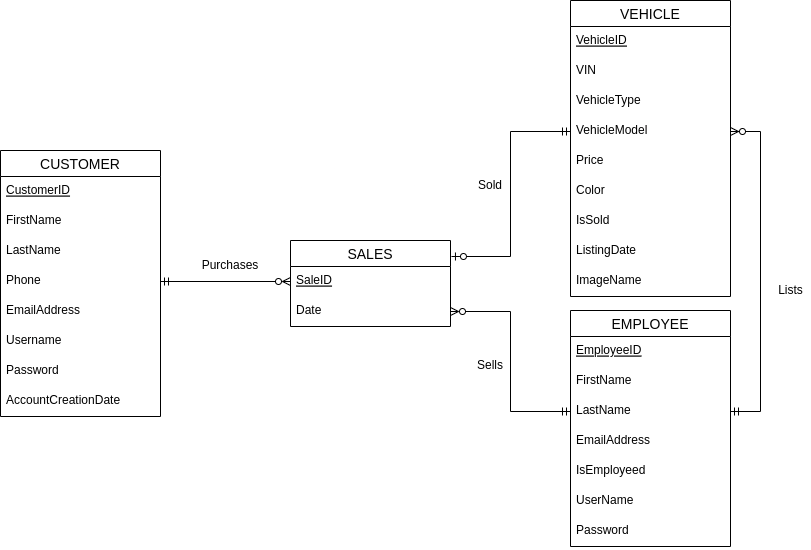

The diagram above was exported from draw.io. Its source (the exported page's mxGraphModel, read from the mxfile embedded in the PNG):
<mxGraphModel dx="1398" dy="754" grid="1" gridSize="10" guides="1" tooltips="1" connect="1" arrows="1" fold="1" page="1" pageScale="1" pageWidth="850" pageHeight="1100" math="0" shadow="0">
  <root>
    <mxCell id="0" />
    <mxCell id="1" parent="0" />
    <mxCell id="2JTjzxcpIH7JK2BEc0kz-1" value="CUSTOMER" style="swimlane;fontStyle=0;childLayout=stackLayout;horizontal=1;startSize=26;horizontalStack=0;resizeParent=1;resizeParentMax=0;resizeLast=0;collapsible=1;marginBottom=0;align=center;fontSize=14;" parent="1" vertex="1">
      <mxGeometry x="20" y="300" width="160" height="266" as="geometry" />
    </mxCell>
    <mxCell id="2JTjzxcpIH7JK2BEc0kz-2" value="CustomerID" style="text;strokeColor=none;fillColor=none;spacingLeft=4;spacingRight=4;overflow=hidden;rotatable=0;points=[[0,0.5],[1,0.5]];portConstraint=eastwest;fontSize=12;fontStyle=4" parent="2JTjzxcpIH7JK2BEc0kz-1" vertex="1">
      <mxGeometry y="26" width="160" height="30" as="geometry" />
    </mxCell>
    <mxCell id="2JTjzxcpIH7JK2BEc0kz-3" value="FirstName" style="text;strokeColor=none;fillColor=none;spacingLeft=4;spacingRight=4;overflow=hidden;rotatable=0;points=[[0,0.5],[1,0.5]];portConstraint=eastwest;fontSize=12;" parent="2JTjzxcpIH7JK2BEc0kz-1" vertex="1">
      <mxGeometry y="56" width="160" height="30" as="geometry" />
    </mxCell>
    <mxCell id="2JTjzxcpIH7JK2BEc0kz-4" value="LastName" style="text;strokeColor=none;fillColor=none;spacingLeft=4;spacingRight=4;overflow=hidden;rotatable=0;points=[[0,0.5],[1,0.5]];portConstraint=eastwest;fontSize=12;" parent="2JTjzxcpIH7JK2BEc0kz-1" vertex="1">
      <mxGeometry y="86" width="160" height="30" as="geometry" />
    </mxCell>
    <mxCell id="2JTjzxcpIH7JK2BEc0kz-9" value="Phone" style="text;strokeColor=none;fillColor=none;spacingLeft=4;spacingRight=4;overflow=hidden;rotatable=0;points=[[0,0.5],[1,0.5]];portConstraint=eastwest;fontSize=12;" parent="2JTjzxcpIH7JK2BEc0kz-1" vertex="1">
      <mxGeometry y="116" width="160" height="30" as="geometry" />
    </mxCell>
    <mxCell id="2JTjzxcpIH7JK2BEc0kz-10" value="EmailAddress" style="text;strokeColor=none;fillColor=none;spacingLeft=4;spacingRight=4;overflow=hidden;rotatable=0;points=[[0,0.5],[1,0.5]];portConstraint=eastwest;fontSize=12;" parent="2JTjzxcpIH7JK2BEc0kz-1" vertex="1">
      <mxGeometry y="146" width="160" height="30" as="geometry" />
    </mxCell>
    <mxCell id="2JTjzxcpIH7JK2BEc0kz-11" value="Username" style="text;strokeColor=none;fillColor=none;spacingLeft=4;spacingRight=4;overflow=hidden;rotatable=0;points=[[0,0.5],[1,0.5]];portConstraint=eastwest;fontSize=12;" parent="2JTjzxcpIH7JK2BEc0kz-1" vertex="1">
      <mxGeometry y="176" width="160" height="30" as="geometry" />
    </mxCell>
    <mxCell id="2JTjzxcpIH7JK2BEc0kz-12" value="Password" style="text;strokeColor=none;fillColor=none;spacingLeft=4;spacingRight=4;overflow=hidden;rotatable=0;points=[[0,0.5],[1,0.5]];portConstraint=eastwest;fontSize=12;" parent="2JTjzxcpIH7JK2BEc0kz-1" vertex="1">
      <mxGeometry y="206" width="160" height="30" as="geometry" />
    </mxCell>
    <mxCell id="2JTjzxcpIH7JK2BEc0kz-13" value="AccountCreationDate" style="text;strokeColor=none;fillColor=none;spacingLeft=4;spacingRight=4;overflow=hidden;rotatable=0;points=[[0,0.5],[1,0.5]];portConstraint=eastwest;fontSize=12;" parent="2JTjzxcpIH7JK2BEc0kz-1" vertex="1">
      <mxGeometry y="236" width="160" height="30" as="geometry" />
    </mxCell>
    <mxCell id="2JTjzxcpIH7JK2BEc0kz-5" value="VEHICLE" style="swimlane;fontStyle=0;childLayout=stackLayout;horizontal=1;startSize=26;horizontalStack=0;resizeParent=1;resizeParentMax=0;resizeLast=0;collapsible=1;marginBottom=0;align=center;fontSize=14;" parent="1" vertex="1">
      <mxGeometry x="590" y="150" width="160" height="296" as="geometry" />
    </mxCell>
    <mxCell id="2JTjzxcpIH7JK2BEc0kz-6" value="VehicleID" style="text;strokeColor=none;fillColor=none;spacingLeft=4;spacingRight=4;overflow=hidden;rotatable=0;points=[[0,0.5],[1,0.5]];portConstraint=eastwest;fontSize=12;fontStyle=4" parent="2JTjzxcpIH7JK2BEc0kz-5" vertex="1">
      <mxGeometry y="26" width="160" height="30" as="geometry" />
    </mxCell>
    <mxCell id="2JTjzxcpIH7JK2BEc0kz-41" value="VIN" style="text;strokeColor=none;fillColor=none;spacingLeft=4;spacingRight=4;overflow=hidden;rotatable=0;points=[[0,0.5],[1,0.5]];portConstraint=eastwest;fontSize=12;" parent="2JTjzxcpIH7JK2BEc0kz-5" vertex="1">
      <mxGeometry y="56" width="160" height="30" as="geometry" />
    </mxCell>
    <mxCell id="2JTjzxcpIH7JK2BEc0kz-7" value="VehicleType" style="text;strokeColor=none;fillColor=none;spacingLeft=4;spacingRight=4;overflow=hidden;rotatable=0;points=[[0,0.5],[1,0.5]];portConstraint=eastwest;fontSize=12;" parent="2JTjzxcpIH7JK2BEc0kz-5" vertex="1">
      <mxGeometry y="86" width="160" height="30" as="geometry" />
    </mxCell>
    <mxCell id="2JTjzxcpIH7JK2BEc0kz-8" value="VehicleModel" style="text;strokeColor=none;fillColor=none;spacingLeft=4;spacingRight=4;overflow=hidden;rotatable=0;points=[[0,0.5],[1,0.5]];portConstraint=eastwest;fontSize=12;" parent="2JTjzxcpIH7JK2BEc0kz-5" vertex="1">
      <mxGeometry y="116" width="160" height="30" as="geometry" />
    </mxCell>
    <mxCell id="2JTjzxcpIH7JK2BEc0kz-18" value="Price" style="text;strokeColor=none;fillColor=none;spacingLeft=4;spacingRight=4;overflow=hidden;rotatable=0;points=[[0,0.5],[1,0.5]];portConstraint=eastwest;fontSize=12;" parent="2JTjzxcpIH7JK2BEc0kz-5" vertex="1">
      <mxGeometry y="146" width="160" height="30" as="geometry" />
    </mxCell>
    <mxCell id="2JTjzxcpIH7JK2BEc0kz-19" value="Color" style="text;strokeColor=none;fillColor=none;spacingLeft=4;spacingRight=4;overflow=hidden;rotatable=0;points=[[0,0.5],[1,0.5]];portConstraint=eastwest;fontSize=12;" parent="2JTjzxcpIH7JK2BEc0kz-5" vertex="1">
      <mxGeometry y="176" width="160" height="30" as="geometry" />
    </mxCell>
    <mxCell id="2JTjzxcpIH7JK2BEc0kz-20" value="IsSold" style="text;strokeColor=none;fillColor=none;spacingLeft=4;spacingRight=4;overflow=hidden;rotatable=0;points=[[0,0.5],[1,0.5]];portConstraint=eastwest;fontSize=12;" parent="2JTjzxcpIH7JK2BEc0kz-5" vertex="1">
      <mxGeometry y="206" width="160" height="30" as="geometry" />
    </mxCell>
    <object label="ListingDate" ImageName="" id="2JTjzxcpIH7JK2BEc0kz-21">
      <mxCell style="text;strokeColor=none;fillColor=none;spacingLeft=4;spacingRight=4;overflow=hidden;rotatable=0;points=[[0,0.5],[1,0.5]];portConstraint=eastwest;fontSize=12;" parent="2JTjzxcpIH7JK2BEc0kz-5" vertex="1">
        <mxGeometry y="236" width="160" height="30" as="geometry" />
      </mxCell>
    </object>
    <mxCell id="zb5mn9SanjWzioyvxJBn-1" value="ImageName" style="text;strokeColor=none;fillColor=none;spacingLeft=4;spacingRight=4;overflow=hidden;rotatable=0;points=[[0,0.5],[1,0.5]];portConstraint=eastwest;fontSize=12;" parent="2JTjzxcpIH7JK2BEc0kz-5" vertex="1">
      <mxGeometry y="266" width="160" height="30" as="geometry" />
    </mxCell>
    <mxCell id="2JTjzxcpIH7JK2BEc0kz-22" value="SALES" style="swimlane;fontStyle=0;childLayout=stackLayout;horizontal=1;startSize=26;horizontalStack=0;resizeParent=1;resizeParentMax=0;resizeLast=0;collapsible=1;marginBottom=0;align=center;fontSize=14;" parent="1" vertex="1">
      <mxGeometry x="310" y="390" width="160" height="86" as="geometry" />
    </mxCell>
    <mxCell id="2JTjzxcpIH7JK2BEc0kz-23" value="SaleID" style="text;strokeColor=none;fillColor=none;spacingLeft=4;spacingRight=4;overflow=hidden;rotatable=0;points=[[0,0.5],[1,0.5]];portConstraint=eastwest;fontSize=12;fontStyle=4" parent="2JTjzxcpIH7JK2BEc0kz-22" vertex="1">
      <mxGeometry y="26" width="160" height="30" as="geometry" />
    </mxCell>
    <mxCell id="2JTjzxcpIH7JK2BEc0kz-24" value="Date" style="text;strokeColor=none;fillColor=none;spacingLeft=4;spacingRight=4;overflow=hidden;rotatable=0;points=[[0,0.5],[1,0.5]];portConstraint=eastwest;fontSize=12;" parent="2JTjzxcpIH7JK2BEc0kz-22" vertex="1">
      <mxGeometry y="56" width="160" height="30" as="geometry" />
    </mxCell>
    <mxCell id="2JTjzxcpIH7JK2BEc0kz-30" value="EMPLOYEE" style="swimlane;fontStyle=0;childLayout=stackLayout;horizontal=1;startSize=26;horizontalStack=0;resizeParent=1;resizeParentMax=0;resizeLast=0;collapsible=1;marginBottom=0;align=center;fontSize=14;" parent="1" vertex="1">
      <mxGeometry x="590" y="460" width="160" height="236" as="geometry" />
    </mxCell>
    <mxCell id="2JTjzxcpIH7JK2BEc0kz-31" value="EmployeeID" style="text;strokeColor=none;fillColor=none;spacingLeft=4;spacingRight=4;overflow=hidden;rotatable=0;points=[[0,0.5],[1,0.5]];portConstraint=eastwest;fontSize=12;fontStyle=4" parent="2JTjzxcpIH7JK2BEc0kz-30" vertex="1">
      <mxGeometry y="26" width="160" height="30" as="geometry" />
    </mxCell>
    <mxCell id="2JTjzxcpIH7JK2BEc0kz-32" value="FirstName" style="text;strokeColor=none;fillColor=none;spacingLeft=4;spacingRight=4;overflow=hidden;rotatable=0;points=[[0,0.5],[1,0.5]];portConstraint=eastwest;fontSize=12;" parent="2JTjzxcpIH7JK2BEc0kz-30" vertex="1">
      <mxGeometry y="56" width="160" height="30" as="geometry" />
    </mxCell>
    <mxCell id="2JTjzxcpIH7JK2BEc0kz-33" value="LastName" style="text;strokeColor=none;fillColor=none;spacingLeft=4;spacingRight=4;overflow=hidden;rotatable=0;points=[[0,0.5],[1,0.5]];portConstraint=eastwest;fontSize=12;" parent="2JTjzxcpIH7JK2BEc0kz-30" vertex="1">
      <mxGeometry y="86" width="160" height="30" as="geometry" />
    </mxCell>
    <mxCell id="2JTjzxcpIH7JK2BEc0kz-34" value="EmailAddress" style="text;strokeColor=none;fillColor=none;spacingLeft=4;spacingRight=4;overflow=hidden;rotatable=0;points=[[0,0.5],[1,0.5]];portConstraint=eastwest;fontSize=12;" parent="2JTjzxcpIH7JK2BEc0kz-30" vertex="1">
      <mxGeometry y="116" width="160" height="30" as="geometry" />
    </mxCell>
    <mxCell id="2JTjzxcpIH7JK2BEc0kz-35" value="IsEmployeed" style="text;strokeColor=none;fillColor=none;spacingLeft=4;spacingRight=4;overflow=hidden;rotatable=0;points=[[0,0.5],[1,0.5]];portConstraint=eastwest;fontSize=12;" parent="2JTjzxcpIH7JK2BEc0kz-30" vertex="1">
      <mxGeometry y="146" width="160" height="30" as="geometry" />
    </mxCell>
    <mxCell id="2JTjzxcpIH7JK2BEc0kz-36" value="UserName" style="text;strokeColor=none;fillColor=none;spacingLeft=4;spacingRight=4;overflow=hidden;rotatable=0;points=[[0,0.5],[1,0.5]];portConstraint=eastwest;fontSize=12;" parent="2JTjzxcpIH7JK2BEc0kz-30" vertex="1">
      <mxGeometry y="176" width="160" height="30" as="geometry" />
    </mxCell>
    <mxCell id="2JTjzxcpIH7JK2BEc0kz-37" value="Password" style="text;strokeColor=none;fillColor=none;spacingLeft=4;spacingRight=4;overflow=hidden;rotatable=0;points=[[0,0.5],[1,0.5]];portConstraint=eastwest;fontSize=12;" parent="2JTjzxcpIH7JK2BEc0kz-30" vertex="1">
      <mxGeometry y="206" width="160" height="30" as="geometry" />
    </mxCell>
    <mxCell id="2JTjzxcpIH7JK2BEc0kz-38" style="edgeStyle=orthogonalEdgeStyle;rounded=0;orthogonalLoop=1;jettySize=auto;html=1;entryX=0;entryY=0.5;entryDx=0;entryDy=0;startArrow=ERmandOne;startFill=0;endArrow=ERzeroToMany;endFill=0;" parent="1" source="2JTjzxcpIH7JK2BEc0kz-9" target="2JTjzxcpIH7JK2BEc0kz-23" edge="1">
      <mxGeometry relative="1" as="geometry" />
    </mxCell>
    <mxCell id="2JTjzxcpIH7JK2BEc0kz-39" style="edgeStyle=orthogonalEdgeStyle;rounded=0;orthogonalLoop=1;jettySize=auto;html=1;entryX=1.006;entryY=0.186;entryDx=0;entryDy=0;entryPerimeter=0;endArrow=ERzeroToOne;endFill=0;startArrow=ERmandOne;startFill=0;" parent="1" source="2JTjzxcpIH7JK2BEc0kz-8" target="2JTjzxcpIH7JK2BEc0kz-22" edge="1">
      <mxGeometry relative="1" as="geometry" />
    </mxCell>
    <mxCell id="2JTjzxcpIH7JK2BEc0kz-40" style="edgeStyle=orthogonalEdgeStyle;rounded=0;orthogonalLoop=1;jettySize=auto;html=1;entryX=1;entryY=0.5;entryDx=0;entryDy=0;endArrow=ERzeroToMany;endFill=0;startArrow=ERmandOne;startFill=0;" parent="1" source="2JTjzxcpIH7JK2BEc0kz-33" target="2JTjzxcpIH7JK2BEc0kz-24" edge="1">
      <mxGeometry relative="1" as="geometry" />
    </mxCell>
    <mxCell id="SUJrxBQgYsMK-mmn7ShK-1" value="Purchases" style="text;html=1;strokeColor=none;fillColor=none;align=center;verticalAlign=middle;whiteSpace=wrap;rounded=0;" parent="1" vertex="1">
      <mxGeometry x="190" y="400" width="120" height="30" as="geometry" />
    </mxCell>
    <mxCell id="SUJrxBQgYsMK-mmn7ShK-2" value="Sold" style="text;html=1;strokeColor=none;fillColor=none;align=center;verticalAlign=middle;whiteSpace=wrap;rounded=0;" parent="1" vertex="1">
      <mxGeometry x="450" y="320" width="120" height="30" as="geometry" />
    </mxCell>
    <mxCell id="SUJrxBQgYsMK-mmn7ShK-3" value="Sells" style="text;html=1;strokeColor=none;fillColor=none;align=center;verticalAlign=middle;whiteSpace=wrap;rounded=0;" parent="1" vertex="1">
      <mxGeometry x="450" y="500" width="120" height="30" as="geometry" />
    </mxCell>
    <mxCell id="zb5mn9SanjWzioyvxJBn-3" value="" style="edgeStyle=entityRelationEdgeStyle;fontSize=12;html=1;endArrow=ERzeroToMany;startArrow=ERmandOne;rounded=0;exitX=1;exitY=0.5;exitDx=0;exitDy=0;entryX=1;entryY=0.5;entryDx=0;entryDy=0;" parent="1" source="2JTjzxcpIH7JK2BEc0kz-33" target="2JTjzxcpIH7JK2BEc0kz-8" edge="1">
      <mxGeometry width="100" height="100" relative="1" as="geometry">
        <mxPoint x="780.96" y="640" as="sourcePoint" />
        <mxPoint x="680.96" y="540" as="targetPoint" />
      </mxGeometry>
    </mxCell>
    <mxCell id="zb5mn9SanjWzioyvxJBn-4" value="Lists" style="text;html=1;align=center;verticalAlign=middle;resizable=0;points=[];autosize=1;strokeColor=none;fillColor=none;" parent="1" vertex="1">
      <mxGeometry x="790" y="430" width="40" height="20" as="geometry" />
    </mxCell>
  </root>
</mxGraphModel>